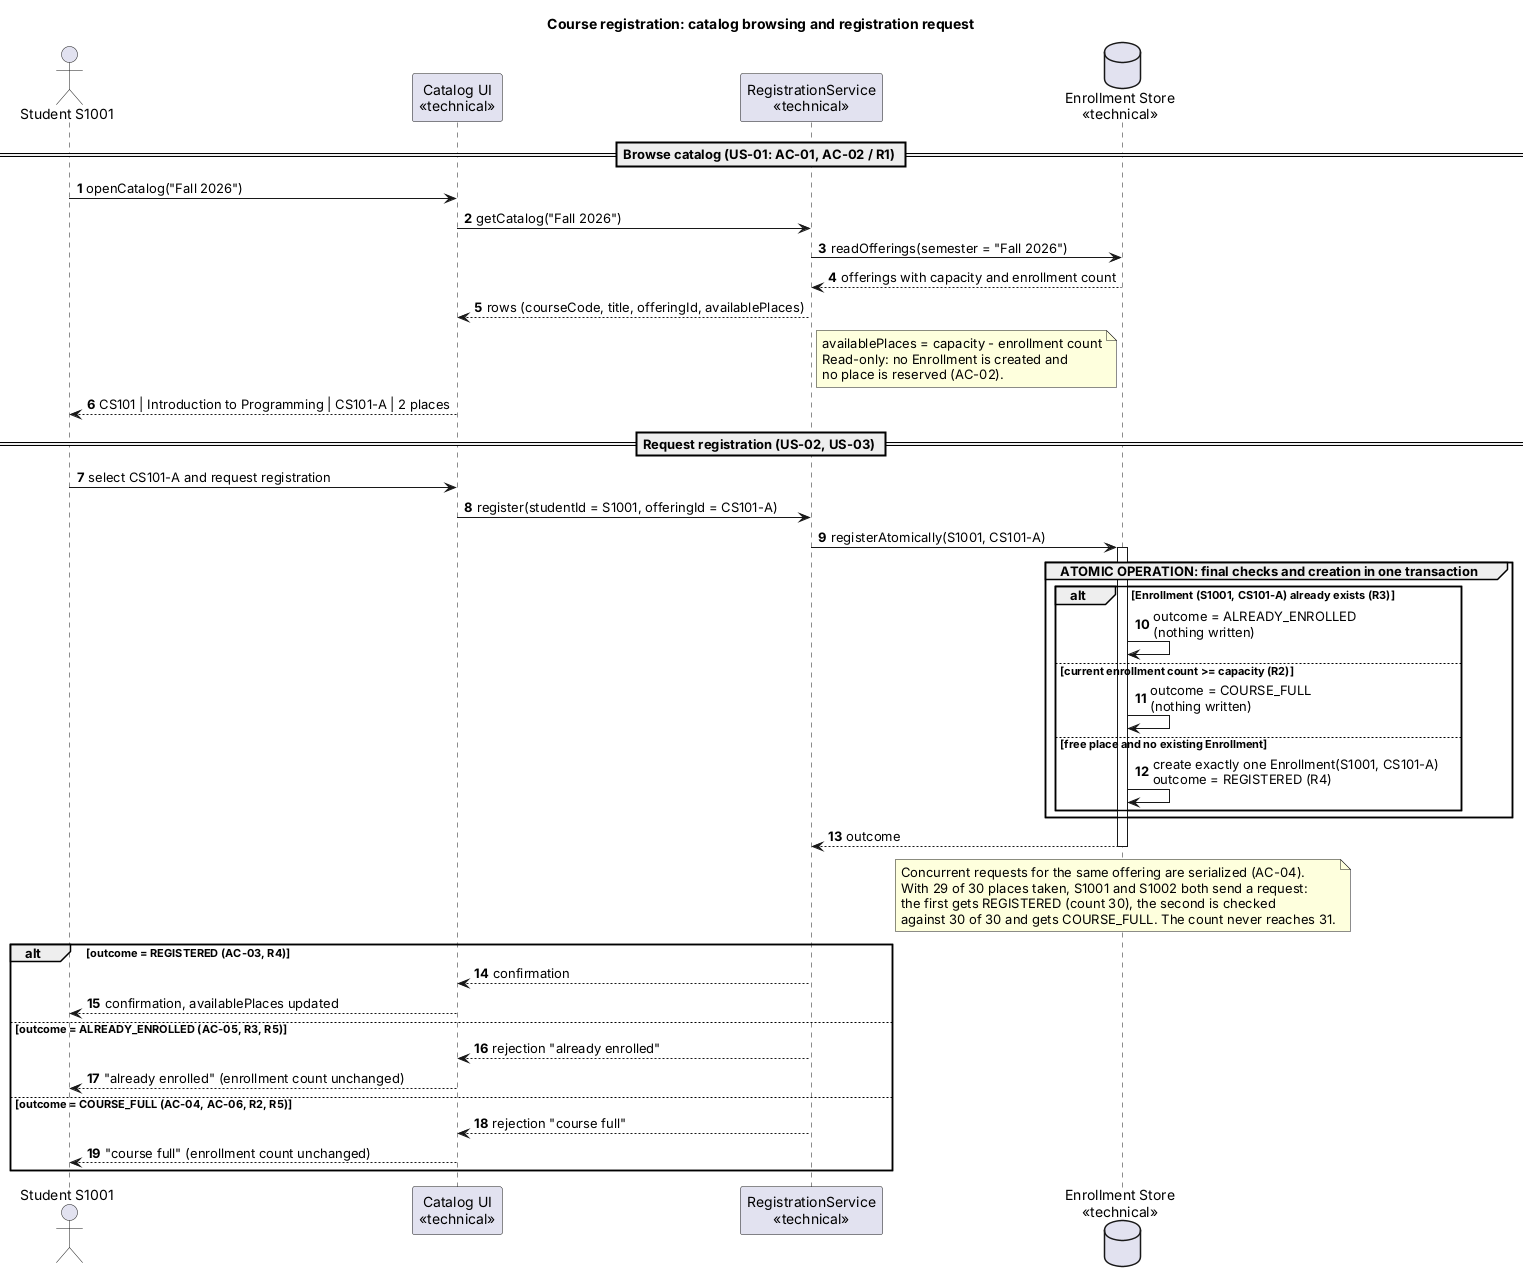

The diagram above was rendered by PlantUML. Its source (embedded in the PNG):
@startuml
title Course registration: catalog browsing and registration request
autonumber

actor "Student S1001" as S
participant "Catalog UI\n<<technical>>" as UI
participant "RegistrationService\n<<technical>>" as SVC
database "Enrollment Store\n<<technical>>" as DB

== Browse catalog (US-01: AC-01, AC-02 / R1) ==
S -> UI : openCatalog("Fall 2026")
UI -> SVC : getCatalog("Fall 2026")
SVC -> DB : readOfferings(semester = "Fall 2026")
DB --> SVC : offerings with capacity and enrollment count
SVC --> UI : rows (courseCode, title, offeringId, availablePlaces)
note right of SVC
  availablePlaces = capacity - enrollment count
  Read-only: no Enrollment is created and
  no place is reserved (AC-02).
end note
UI --> S : CS101 | Introduction to Programming | CS101-A | 2 places

== Request registration (US-02, US-03) ==
S -> UI : select CS101-A and request registration
UI -> SVC : register(studentId = S1001, offeringId = CS101-A)
SVC -> DB : registerAtomically(S1001, CS101-A)
activate DB

group ATOMIC OPERATION: final checks and creation in one transaction
  alt Enrollment (S1001, CS101-A) already exists (R3)
    DB -> DB : outcome = ALREADY_ENROLLED\n(nothing written)
  else current enrollment count >= capacity (R2)
    DB -> DB : outcome = COURSE_FULL\n(nothing written)
  else free place and no existing Enrollment
    DB -> DB : create exactly one Enrollment(S1001, CS101-A)\noutcome = REGISTERED (R4)
  end
end
DB --> SVC : outcome
deactivate DB

note over DB
  Concurrent requests for the same offering are serialized (AC-04).
  With 29 of 30 places taken, S1001 and S1002 both send a request:
  the first gets REGISTERED (count 30), the second is checked
  against 30 of 30 and gets COURSE_FULL. The count never reaches 31.
end note

alt outcome = REGISTERED (AC-03, R4)
  SVC --> UI : confirmation
  UI --> S : confirmation, availablePlaces updated
else outcome = ALREADY_ENROLLED (AC-05, R3, R5)
  SVC --> UI : rejection "already enrolled"
  UI --> S : "already enrolled" (enrollment count unchanged)
else outcome = COURSE_FULL (AC-04, AC-06, R2, R5)
  SVC --> UI : rejection "course full"
  UI --> S : "course full" (enrollment count unchanged)
end
@enduml